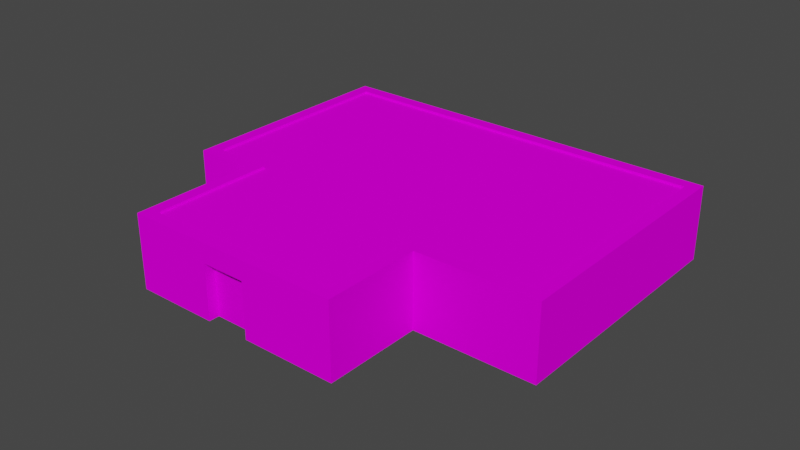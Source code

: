 # Source: object.blend  (saved by Blender 2.82.7; exported with 4.5.12 LTS)
import bpy
from mathutils import Matrix  # noqa: F401  (used for matrix-valued properties, if any)

bpy.ops.wm.read_factory_settings(use_empty=True)
scene = bpy.context.scene
scene.name = 'Scene'

# ---- collections
col_collection = bpy.data.collections.new('Collection'); scene.collection.children.link(col_collection)

# ---- images (referenced by path relative to the original .blend; pixels are not part of the script)
import os
ASSET_DIR = os.environ.get("B2B_ASSET_DIR", "")  # directory of the original .blend (textures are referenced by path, not embedded)
HERE = os.path.dirname(os.path.abspath(__file__))  # packed textures are extracted next to this script under _unpacked/

def load_image(name, relpath, width, height, colorspace="sRGB"):
    """Load a texture the original file referenced (path relative to the .blend, or extracted next to this script)."""
    p = next((c for c in (os.path.join(HERE, relpath), os.path.join(ASSET_DIR, relpath)) if relpath and os.path.exists(c)), "")
    if p:
        img = bpy.data.images.load(p, check_existing=True)
        img.name = name
    else:  # same state as the original file: an image datablock whose file is absent (Cycles renders it pink)
        img = bpy.data.images.new(name, width, height)
        img.source = "FILE"
        img.filepath = "//" + (relpath or name)
    img.colorspace_settings.name = colorspace
    return img
img_ebfs3_png = load_image('EBFS3.png', 'EBFS3.png', 1024, 1024, 'sRGB')

# ---- materials (node trees are filled in below, after node groups)
mat_default_010 = bpy.data.materials.new('Default.010')
mat_default_010.use_transparent_shadow = False
mat_default_010.diffuse_color = (1.0, 1.0, 1.0, 1.0)
mat_default_010.roughness = 0.0
mat_default_010.specular_intensity = 0.0

# ---- node groups
ng_auto_smooth = bpy.data.node_groups.new('Auto Smooth', 'GeometryNodeTree')
_s = ng_auto_smooth.interface.new_socket(name='Geometry', in_out='OUTPUT', socket_type='NodeSocketGeometry')
_s = ng_auto_smooth.interface.new_socket(name='Geometry', in_out='INPUT', socket_type='NodeSocketGeometry')
_s = ng_auto_smooth.interface.new_socket(name='Angle', in_out='INPUT', socket_type='NodeSocketFloat')
_s.subtype = 'ANGLE'
_s.min_value = 0.0
_s.max_value = 3.142
ng_auto_smooth.is_modifier = True
_N = ng_auto_smooth.nodes; _L = ng_auto_smooth.links
n0 = _N.new('NodeGroupOutput'); n0.name = 'Group Output'; n0.location = (480, -100)
n1 = _N.new('NodeGroupInput'); n1.name = 'Group Input'; n1.location = (-420, -300)
n2 = _N.new('NodeGroupInput'); n2.name = 'Group Input.001'; n2.location = (-60, -100)
n3 = _N.new('GeometryNodeSetShadeSmooth'); n3.name = 'Set Shade Smooth'; n3.location = (120, -100)
n3.domain = 'EDGE'
n4 = _N.new('GeometryNodeSetShadeSmooth'); n4.name = 'Set Shade Smooth.001'; n4.location = (300, -100)
n5 = _N.new('GeometryNodeInputMeshEdgeAngle'); n5.name = 'Edge Angle'; n5.location = (-420, -220)
n6 = _N.new('GeometryNodeInputEdgeSmooth'); n6.name = 'Is Edge Smooth'; n6.location = (-60, -160)
n7 = _N.new('GeometryNodeInputShadeSmooth'); n7.name = 'Is Face Smooth'; n7.location = (-240, -340)
n8 = _N.new('FunctionNodeBooleanMath'); n8.name = 'Boolean Math'; n8.location = (-60, -220)
n9 = _N.new('FunctionNodeCompare'); n9.name = 'Compare'; n9.location = (-240, -180)
n9.operation = 'LESS_EQUAL'
_L.new(n5.outputs[0], n9.inputs[0])
_L.new(n4.outputs[0], n0.inputs[0])
_L.new(n1.outputs[1], n9.inputs[1])
_L.new(n9.outputs[0], n8.inputs[0])
_L.new(n7.outputs[0], n8.inputs[1])
_L.new(n2.outputs[0], n3.inputs[0])
_L.new(n6.outputs[0], n3.inputs[1])
_L.new(n3.outputs[0], n4.inputs[0])
_L.new(n8.outputs[0], n3.inputs[2])
n0.is_active_output = True

# ---- material node trees
mat_default_010.use_nodes = True; mat_default_010.node_tree.nodes.clear()
_N = mat_default_010.node_tree.nodes; _L = mat_default_010.node_tree.links
n0 = _N.new('ShaderNodeOutputMaterial'); n0.name = 'Material Output'; n0.location = (300, 300)
n1 = _N.new('ShaderNodeBsdfPrincipled'); n1.name = 'Principled BSDF'; n1.location = (10, 300)
n1.distribution = 'GGX'
n1.subsurface_method = 'BURLEY'
n1.inputs[3].default_value = 1.45
n1.inputs[13].default_value = 0.0
n1.inputs[27].default_value = (0.0, 0.0, 0.0, 1.0)
n1.inputs[28].default_value = 1.0
n2 = _N.new('ShaderNodeTexImage'); n2.name = 'Image Texture'; n2.location = (0, 0)
n2.image = img_ebfs3_png
_L.new(n1.outputs[0], n0.inputs[0])
_L.new(n2.outputs[0], n1.inputs[0])
n0.is_active_output = True

# ---- world
world_world = bpy.data.worlds.new('World'); scene.world = world_world
world_world.use_nodes = True; world_world.node_tree.nodes.clear()
_N = world_world.node_tree.nodes; _L = world_world.node_tree.links
n0 = _N.new('ShaderNodeOutputWorld'); n0.name = 'World Output'; n0.location = (300, 300)
n1 = _N.new('ShaderNodeBackground'); n1.name = 'Background'; n1.location = (10, 300)
n1.inputs[0].default_value = (0.05088, 0.05088, 0.05088, 1.0)
_L.new(n1.outputs[0], n0.inputs[0])
n0.is_active_output = True
world_world.color = (0.05088, 0.05088, 0.05088)
world_world.use_sun_shadow = False
world_world.sun_shadow_jitter_overblur = 0.0

# ---- meshes
me_poly_os_0_009 = bpy.data.meshes.new('poly_os=0.009')
me_poly_os_0_009.from_pydata([(-2.426, -2.186, 10.88), (0.1581, 1.044, 10.68), (-2.426, 1.044, 10.88), (0.1104, -2.186, 10.07), (-2.474, 1.044, 10.27), (0.1104, 1.044, 10.07), (-7.194, 2.186, 3.17), (-11.61, 2.052, -8.766), (-10.66, 2.186, 3.441), (-11.61, 2.186, -8.766), (10.54, 2.052, -10.49), (10.54, 2.186, -10.49), (11.61, 2.186, 3.282), (4.502, 2.186, 3.836), (11.61, 2.052, 3.282), (4.502, 2.052, 3.836), (4.951, 2.052, 9.59), (-6.624, 2.186, 10.49), (-6.624, 2.052, 10.49), (-7.194, 2.052, 3.17), (-10.66, 2.052, 3.441), (-7.853, 2.186, 3.94), (-11.32, -2.186, 4.21), (-7.853, -2.186, 3.94), (-7.282, 2.186, 11.26), (5.272, 2.186, 4.494), (5.272, -2.186, 4.494), (5.72, 2.186, 10.25), (12.38, 2.186, 3.94), (12.38, -2.186, 3.94), (11.2, 2.186, -11.26), (-12.38, 2.186, -9.424), (-12.38, -2.186, -9.424), (-11.32, 2.186, 4.21), (4.951, 2.186, 9.59), (0.1581, -2.186, 10.68), (-2.474, -2.186, 10.27), (5.72, -2.186, 10.25), (-7.282, -2.186, 11.26), (11.2, -2.186, -11.26)], [], [(3, 35, 1, 5), (16, 15, 14, 10, 7, 20, 19, 18), (19, 20, 8, 6), (39, 32, 31, 30), (17, 18, 19, 6), (7, 10, 11, 9), (36, 3, 5, 4), (30, 11, 12, 28), (14, 12, 11, 10), (16, 18, 17, 34), (27, 25, 28, 12, 13, 34, 17, 6, 8, 9, 11, 30, 31, 33, 21, 24), (22, 23, 21, 33), (2, 1, 35, 37, 27, 24, 38, 0), (8, 20, 7, 9), (2, 0, 36, 4), (27, 37, 26, 25), (16, 34, 13, 15), (26, 29, 28, 25), (22, 33, 31, 32), (2, 4, 5, 1), (38, 24, 21, 23), (14, 15, 13, 12), (28, 29, 39, 30)])
me_poly_os_0_009.polygons.foreach_set('use_smooth', [True] * 23)
_uv = me_poly_os_0_009.uv_layers.new(name='UVMap')
_uv.uv.foreach_set('vector', [0.9823, 0.9029, 0.996, 0.9029, 0.9959, 0.975, 0.9822, 0.975, 0.9366, 0.6901, 0.9366, 0.7275, 0.9829, 0.7275, 0.9828, 0.8171, 0.8387, 0.8171, 0.8387, 0.7377, 0.8613, 0.7377, 0.8613, 0.69, 0.9082, 0.7833, 0.9307, 0.7815, 0.9307, 0.7824, 0.9082, 0.7841, 0.4448, 0.9032, 0.9723, 0.9034, 0.9723, 1.001, 0.4447, 1.001, 0.8185, 0.7911, 0.8185, 0.7902, 0.866, 0.7865, 0.866, 0.7874, 0.841, 0.7885, 0.9847, 0.7773, 0.9848, 0.7782, 0.841, 0.7893, 0.7634, 0.9028, 0.8212, 0.9028, 0.8211, 0.9749, 0.7633, 0.9749, 0.9875, 0.8218, 0.9828, 0.8171, 0.9829, 0.7275, 0.9875, 0.7229, 0.9158, 0.7827, 0.9159, 0.7835, 0.8265, 0.7904, 0.8265, 0.7896, 0.8331, 0.7891, 0.9082, 0.7833, 0.9082, 0.7841, 0.8331, 0.7899, 0.9413, 0.6854, 0.9413, 0.7229, 0.9875, 0.7229, 0.9829, 0.7275, 0.9366, 0.7275, 0.9366, 0.6901, 0.8613, 0.69, 0.8613, 0.7377, 0.8387, 0.7377, 0.8387, 0.8171, 0.9828, 0.8171, 0.9875, 0.8218, 0.834, 0.8217, 0.8341, 0.733, 0.8567, 0.733, 0.8567, 0.6854, 0.5771, 0.9027, 0.6547, 0.9028, 0.6547, 1.0, 0.5771, 1.0, 0.7633, 0.9749, 0.8211, 0.9749, 0.8212, 0.9028, 0.9456, 0.9029, 0.9456, 1.0, 0.6547, 1.0, 0.6547, 0.9028, 0.7634, 0.9028, 0.866, 0.7874, 0.866, 0.7865, 0.9452, 0.7804, 0.9452, 0.7813, 0.4995, 0.9747, 0.4995, 0.9027, 0.5132, 0.9027, 0.5132, 0.9747, 0.9456, 1.0, 0.9456, 0.9029, 1.074, 0.903, 1.074, 1.0, 0.9532, 0.7798, 0.9532, 0.7806, 0.9159, 0.7835, 0.9158, 0.7827, 0.9456, 0.9029, 1.105, 0.903, 1.105, 1.0, 0.9456, 1.0, 1.277, 0.9036, 1.277, 1.001, 0.9723, 1.001, 0.9723, 0.9034, 0.713, 0.6565, 0.7141, 0.6702, 0.6564, 0.6747, 0.6554, 0.661, 0.6547, 0.9028, 0.6547, 1.0, 0.4909, 1.0, 0.491, 0.9027, 0.7869, 0.7926, 0.8331, 0.7891, 0.8331, 0.7899, 0.787, 0.7935, 0.1046, 1.0, 0.1047, 0.903, 0.4448, 0.9032, 0.4447, 1.001])
me_poly_os_0_009.materials.append(mat_default_010)
me_poly_os_0_009.use_remesh_fix_poles = True
me_poly_os_0_009.use_remesh_preserve_attributes = False
me_poly_os_0_009.use_mirror_vertex_groups = False
me_poly_os_0_009.update()

# ---- objects
ob_ebfs_c4_offices_obj = bpy.data.objects.new('EBFS_C4_Offices.obj', None)
ob_default_lod = bpy.data.objects.new('Default LOD', None)
ob_poly_os_0_hard__blend_yes = bpy.data.objects.new('POLY_OS=0 HARD= BLEND=yes', me_poly_os_0_009)

# ---- transforms, parenting, visibility, modifiers, constraints
ob_ebfs_c4_offices_obj.location = (0.0, 0.0, 0.0)
ob_ebfs_c4_offices_obj.rotation_euler = (1.571, -0.0, 0.0)
ob_ebfs_c4_offices_obj.empty_display_size = 0.01
ob_ebfs_c4_offices_obj.lineart.crease_threshold = 0.0
ob_default_lod.parent = ob_ebfs_c4_offices_obj
ob_default_lod.location = (0.0, 0.0, 0.0)
ob_default_lod.empty_display_size = 0.01
ob_default_lod.lineart.crease_threshold = 0.0
ob_poly_os_0_hard__blend_yes.parent = ob_default_lod
ob_poly_os_0_hard__blend_yes.location = (0.0, 2.186, 0.0)
ob_poly_os_0_hard__blend_yes.rotation_euler = (0.0, -0.07996, 1.305e-08)
ob_poly_os_0_hard__blend_yes.show_transparent = True
ob_poly_os_0_hard__blend_yes.lineart.crease_threshold = 0.0
_m = ob_poly_os_0_hard__blend_yes.modifiers.new('Auto Smooth', 'NODES')
_m.node_group = ng_auto_smooth
_gi = [s.identifier for s in ng_auto_smooth.interface.items_tree if s.item_type == 'SOCKET' and s.in_out == 'INPUT']
_m[_gi[1]] = 0.7854  # Angle

# ---- collection membership
col_collection.objects.link(ob_ebfs_c4_offices_obj)
col_collection.objects.link(ob_default_lod)
col_collection.objects.link(ob_poly_os_0_hard__blend_yes)

# ---- scene / render settings (as saved in the file)
scene.frame_start = 1; scene.frame_end = 250; scene.frame_set(36)
scene.render.engine = 'BLENDER_EEVEE_NEXT'
scene.cycles.use_denoising = False
scene.cycles.samples = 128
scene.cycles.sampling_pattern = 'TABULATED_SOBOL'
scene.cycles.use_adaptive_sampling = False
scene.cycles.use_light_tree = False
scene.view_settings.view_transform = 'Filmic'
bpy.context.view_layer.update()

# ---- added for rendering (the .blend has no active camera and no usable light): camera, sun
cam_auto = bpy.data.cameras.new('AutoCamera')
cam_auto.lens = 50.0
cam_auto.sensor_width = 36.0
cam_auto.clip_end = 1000.0
ob_auto_camera = bpy.data.objects.new('AutoCamera', cam_auto)
scene.collection.objects.link(ob_auto_camera)
ob_auto_camera.location = (33.583, -40.2996, 29.0524)
ob_auto_camera.rotation_euler = (1.09748, -7.21219e-08, 0.694738)
scene.camera = ob_auto_camera
light_auto_sun = bpy.data.lights.new('AutoSun', 'SUN')
light_auto_sun.energy = 3.0
light_auto_sun.angle = 0.0523599
ob_auto_sun = bpy.data.objects.new('AutoSun', light_auto_sun)
scene.collection.objects.link(ob_auto_sun)
ob_auto_sun.rotation_euler = (0.872665, 0.174533, 0.523599)
bpy.context.view_layer.update()
